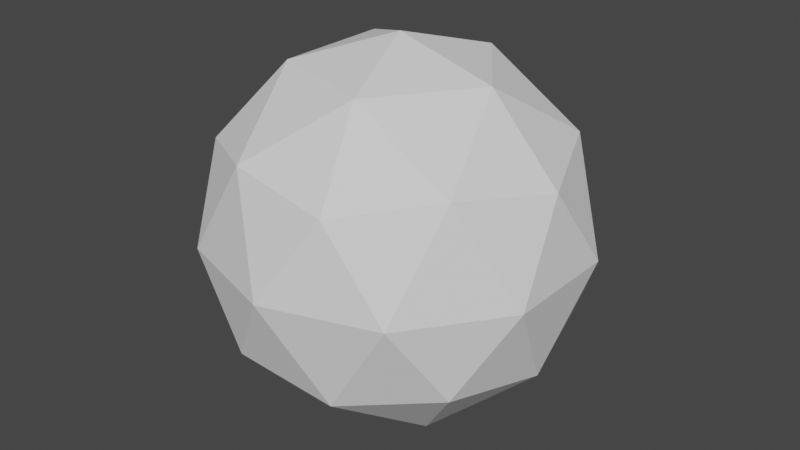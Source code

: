 # Source: ioSphere.blend  (saved by Blender 3.2.14; exported with 4.5.12 LTS)
import bpy
from mathutils import Matrix  # noqa: F401  (used for matrix-valued properties, if any)

bpy.ops.wm.read_factory_settings(use_empty=True)
scene = bpy.context.scene
scene.name = 'Scene'

# ---- collections
col_collection = bpy.data.collections.new('Collection'); scene.collection.children.link(col_collection)

# ---- world
world_world = bpy.data.worlds.new('World'); scene.world = world_world
world_world.use_nodes = True; world_world.node_tree.nodes.clear()
_N = world_world.node_tree.nodes; _L = world_world.node_tree.links
n0 = _N.new('ShaderNodeOutputWorld'); n0.name = 'World Output'; n0.location = (300, 300)
n1 = _N.new('ShaderNodeBackground'); n1.name = 'Background'; n1.location = (10, 300)
n1.inputs[0].default_value = (0.05088, 0.05088, 0.05088, 1.0)
_L.new(n1.outputs[0], n0.inputs[0])
n0.is_active_output = True
world_world.color = (0.05088, 0.05088, 0.05088)
world_world.use_sun_shadow = False
world_world.sun_shadow_jitter_overblur = 0.0

# ---- meshes
me_icosphere = bpy.data.meshes.new('Icosphere')
me_icosphere.from_pydata([(0.0, 0.0, -1.0), (0.7236, -0.5257, -0.4472), (-0.2764, -0.8506, -0.4472), (-0.8944, 0.0, -0.4472), (-0.2764, 0.8506, -0.4472), (0.7236, 0.5257, -0.4472), (0.2764, -0.8506, 0.4472), (-0.7236, -0.5257, 0.4472), (-0.7236, 0.5257, 0.4472), (0.2764, 0.8506, 0.4472), (0.8944, 0.0, 0.4472), (0.0, 0.0, 1.0), (-0.1625, -0.5, -0.8507), (0.4253, -0.309, -0.8507), (0.2629, -0.809, -0.5257), (0.8506, 0.0, -0.5257), (0.4253, 0.309, -0.8507), (-0.5257, 0.0, -0.8507), (-0.6882, -0.5, -0.5257), (-0.1625, 0.5, -0.8507), (-0.6882, 0.5, -0.5257), (0.2629, 0.809, -0.5257), (0.9511, -0.309, 0.0), (0.9511, 0.309, 0.0), (0.0, -1.0, 0.0), (0.5878, -0.809, 0.0), (-0.9511, -0.309, 0.0), (-0.5878, -0.809, 0.0), (-0.5878, 0.809, 0.0), (-0.9511, 0.309, 0.0), (0.5878, 0.809, 0.0), (0.0, 1.0, 0.0), (0.6882, -0.5, 0.5257), (-0.2629, -0.809, 0.5257), (-0.8506, 0.0, 0.5257), (-0.2629, 0.809, 0.5257), (0.6882, 0.5, 0.5257), (0.1625, -0.5, 0.8507), (0.5257, 0.0, 0.8507), (-0.4253, -0.309, 0.8507), (-0.4253, 0.309, 0.8507), (0.1625, 0.5, 0.8507)], [], [(0, 13, 12), (1, 13, 15), (0, 12, 17), (0, 17, 19), (0, 19, 16), (1, 15, 22), (2, 14, 24), (3, 18, 26), (4, 20, 28), (5, 21, 30), (1, 22, 25), (2, 24, 27), (3, 26, 29), (4, 28, 31), (5, 30, 23), (6, 32, 37), (7, 33, 39), (8, 34, 40), (9, 35, 41), (10, 36, 38), (38, 41, 11), (38, 36, 41), (36, 9, 41), (41, 40, 11), (41, 35, 40), (35, 8, 40), (40, 39, 11), (40, 34, 39), (34, 7, 39), (39, 37, 11), (39, 33, 37), (33, 6, 37), (37, 38, 11), (37, 32, 38), (32, 10, 38), (23, 36, 10), (23, 30, 36), (30, 9, 36), (31, 35, 9), (31, 28, 35), (28, 8, 35), (29, 34, 8), (29, 26, 34), (26, 7, 34), (27, 33, 7), (27, 24, 33), (24, 6, 33), (25, 32, 6), (25, 22, 32), (22, 10, 32), (30, 31, 9), (30, 21, 31), (21, 4, 31), (28, 29, 8), (28, 20, 29), (20, 3, 29), (26, 27, 7), (26, 18, 27), (18, 2, 27), (24, 25, 6), (24, 14, 25), (14, 1, 25), (22, 23, 10), (22, 15, 23), (15, 5, 23), (16, 21, 5), (16, 19, 21), (19, 4, 21), (19, 20, 4), (19, 17, 20), (17, 3, 20), (17, 18, 3), (17, 12, 18), (12, 2, 18), (15, 16, 5), (15, 13, 16), (13, 0, 16), (12, 14, 2), (12, 13, 14), (13, 1, 14)])
_uv = me_icosphere.uv_layers.new(name='UVMap')
_uv.uv.foreach_set('vector', [0.1818, 0.0, 0.2273, 0.07873, 0.1364, 0.07873, 0.2727, 0.1575, 0.3182, 0.07873, 0.3636, 0.1575, 0.9091, 0.0, 0.9545, 0.07873, 0.8636, 0.07873, 0.7273, 0.0, 0.7727, 0.07873, 0.6818, 0.07873, 0.5455, 0.0, 0.5909, 0.07873, 0.5, 0.07873, 0.2727, 0.1575, 0.3636, 0.1575, 0.3182, 0.2362, 0.09091, 0.1575, 0.1818, 0.1575, 0.1364, 0.2362, 0.8182, 0.1575, 0.9091, 0.1575, 0.8636, 0.2362, 0.6364, 0.1575, 0.7273, 0.1575, 0.6818, 0.2362, 0.4545, 0.1575, 0.5455, 0.1575, 0.5, 0.2362, 0.2727, 0.1575, 0.3182, 0.2362, 0.2273, 0.2362, 0.09091, 0.1575, 0.1364, 0.2362, 0.04546, 0.2362, 0.8182, 0.1575, 0.8636, 0.2362, 0.7727, 0.2362, 0.6364, 0.1575, 0.6818, 0.2362, 0.5909, 0.2362, 0.4545, 0.1575, 0.5, 0.2362, 0.4091, 0.2362, 0.1818, 0.3149, 0.2727, 0.3149, 0.2273, 0.3937, 0.0, 0.3149, 0.09091, 0.3149, 0.04546, 0.3937, 0.7273, 0.3149, 0.8182, 0.3149, 0.7727, 0.3937, 0.5455, 0.3149, 0.6364, 0.3149, 0.5909, 0.3937, 0.3636, 0.3149, 0.4545, 0.3149, 0.4091, 0.3937, 0.4091, 0.3937, 0.5, 0.3937, 0.4545, 0.4724, 0.4091, 0.3937, 0.4545, 0.3149, 0.5, 0.3937, 0.4545, 0.3149, 0.5455, 0.3149, 0.5, 0.3937, 0.5909, 0.3937, 0.6818, 0.3937, 0.6364, 0.4724, 0.5909, 0.3937, 0.6364, 0.3149, 0.6818, 0.3937, 0.6364, 0.3149, 0.7273, 0.3149, 0.6818, 0.3937, 0.7727, 0.3937, 0.8636, 0.3937, 0.8182, 0.4724, 0.7727, 0.3937, 0.8182, 0.3149, 0.8636, 0.3937, 0.8182, 0.3149, 0.9091, 0.3149, 0.8636, 0.3937, 0.04546, 0.3937, 0.1364, 0.3937, 0.09091, 0.4724, 0.04546, 0.3937, 0.09091, 0.3149, 0.1364, 0.3937, 0.09091, 0.3149, 0.1818, 0.3149, 0.1364, 0.3937, 0.2273, 0.3937, 0.3182, 0.3937, 0.2727, 0.4724, 0.2273, 0.3937, 0.2727, 0.3149, 0.3182, 0.3937, 0.2727, 0.3149, 0.3636, 0.3149, 0.3182, 0.3937, 0.4091, 0.2362, 0.4545, 0.3149, 0.3636, 0.3149, 0.4091, 0.2362, 0.5, 0.2362, 0.4545, 0.3149, 0.5, 0.2362, 0.5455, 0.3149, 0.4545, 0.3149, 0.5909, 0.2362, 0.6364, 0.3149, 0.5455, 0.3149, 0.5909, 0.2362, 0.6818, 0.2362, 0.6364, 0.3149, 0.6818, 0.2362, 0.7273, 0.3149, 0.6364, 0.3149, 0.7727, 0.2362, 0.8182, 0.3149, 0.7273, 0.3149, 0.7727, 0.2362, 0.8636, 0.2362, 0.8182, 0.3149, 0.8636, 0.2362, 0.9091, 0.3149, 0.8182, 0.3149, 0.04546, 0.2362, 0.09091, 0.3149, 0.0, 0.3149, 0.04546, 0.2362, 0.1364, 0.2362, 0.09091, 0.3149, 0.1364, 0.2362, 0.1818, 0.3149, 0.09091, 0.3149, 0.2273, 0.2362, 0.2727, 0.3149, 0.1818, 0.3149, 0.2273, 0.2362, 0.3182, 0.2362, 0.2727, 0.3149, 0.3182, 0.2362, 0.3636, 0.3149, 0.2727, 0.3149, 0.5, 0.2362, 0.5909, 0.2362, 0.5455, 0.3149, 0.5, 0.2362, 0.5455, 0.1575, 0.5909, 0.2362, 0.5455, 0.1575, 0.6364, 0.1575, 0.5909, 0.2362, 0.6818, 0.2362, 0.7727, 0.2362, 0.7273, 0.3149, 0.6818, 0.2362, 0.7273, 0.1575, 0.7727, 0.2362, 0.7273, 0.1575, 0.8182, 0.1575, 0.7727, 0.2362, 0.8636, 0.2362, 0.9545, 0.2362, 0.9091, 0.3149, 0.8636, 0.2362, 0.9091, 0.1575, 0.9545, 0.2362, 0.9091, 0.1575, 1.0, 0.1575, 0.9545, 0.2362, 0.1364, 0.2362, 0.2273, 0.2362, 0.1818, 0.3149, 0.1364, 0.2362, 0.1818, 0.1575, 0.2273, 0.2362, 0.1818, 0.1575, 0.2727, 0.1575, 0.2273, 0.2362, 0.3182, 0.2362, 0.4091, 0.2362, 0.3636, 0.3149, 0.3182, 0.2362, 0.3636, 0.1575, 0.4091, 0.2362, 0.3636, 0.1575, 0.4545, 0.1575, 0.4091, 0.2362, 0.5, 0.07873, 0.5455, 0.1575, 0.4545, 0.1575, 0.5, 0.07873, 0.5909, 0.07873, 0.5455, 0.1575, 0.5909, 0.07873, 0.6364, 0.1575, 0.5455, 0.1575, 0.6818, 0.07873, 0.7273, 0.1575, 0.6364, 0.1575, 0.6818, 0.07873, 0.7727, 0.07873, 0.7273, 0.1575, 0.7727, 0.07873, 0.8182, 0.1575, 0.7273, 0.1575, 0.8636, 0.07873, 0.9091, 0.1575, 0.8182, 0.1575, 0.8636, 0.07873, 0.9545, 0.07873, 0.9091, 0.1575, 0.9545, 0.07873, 1.0, 0.1575, 0.9091, 0.1575, 0.3636, 0.1575, 0.4091, 0.07873, 0.4545, 0.1575, 0.3636, 0.1575, 0.3182, 0.07873, 0.4091, 0.07873, 0.3182, 0.07873, 0.3636, 0.0, 0.4091, 0.07873, 0.1364, 0.07873, 0.1818, 0.1575, 0.09091, 0.1575, 0.1364, 0.07873, 0.2273, 0.07873, 0.1818, 0.1575, 0.2273, 0.07873, 0.2727, 0.1575, 0.1818, 0.1575])
me_icosphere.update()

# ---- objects
ob_icosphere = bpy.data.objects.new('Icosphere', me_icosphere)

# ---- transforms, parenting, visibility, modifiers, constraints
ob_icosphere.location = (0.0, 0.0, 1.048)

# ---- collection membership
col_collection.objects.link(ob_icosphere)

# ---- scene / render settings (as saved in the file)
scene.frame_start = 1; scene.frame_end = 250; scene.frame_set(1)
scene.render.engine = 'BLENDER_EEVEE_NEXT'
scene.cycles.sampling_pattern = 'TABULATED_SOBOL'
scene.cycles.use_light_tree = False
scene.view_settings.view_transform = 'Filmic'
bpy.context.view_layer.update()

# ---- added for rendering (the .blend has no active camera and no usable light): camera, sun
cam_auto = bpy.data.cameras.new('AutoCamera')
cam_auto.lens = 50.0
cam_auto.sensor_width = 36.0
cam_auto.clip_end = 1000.0
ob_auto_camera = bpy.data.objects.new('AutoCamera', cam_auto)
scene.collection.objects.link(ob_auto_camera)
ob_auto_camera.location = (3.15365, -3.78438, 3.57122)
ob_auto_camera.rotation_euler = (1.09748, -7.21219e-08, 0.694738)
scene.camera = ob_auto_camera
light_auto_sun = bpy.data.lights.new('AutoSun', 'SUN')
light_auto_sun.energy = 3.0
light_auto_sun.angle = 0.0523599
ob_auto_sun = bpy.data.objects.new('AutoSun', light_auto_sun)
scene.collection.objects.link(ob_auto_sun)
ob_auto_sun.rotation_euler = (0.872665, 0.174533, 0.523599)
bpy.context.view_layer.update()
